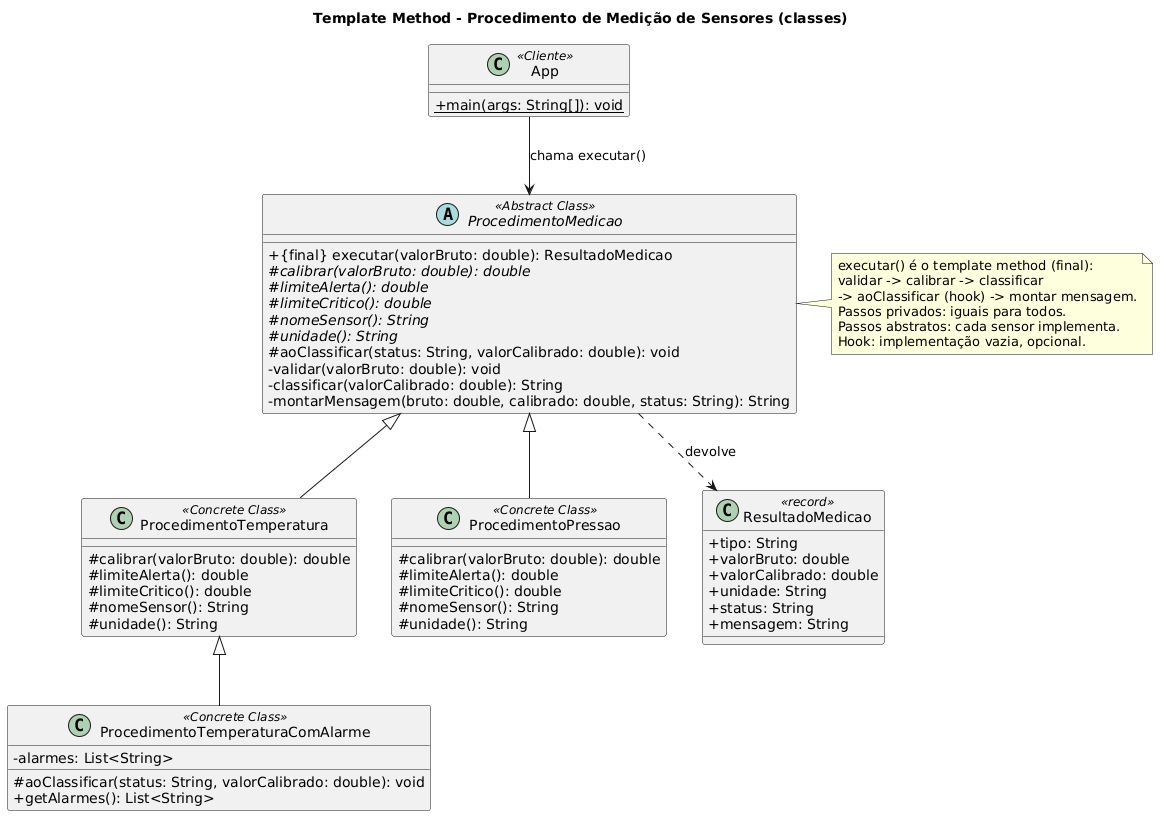

The diagram above was rendered by PlantUML. Its source (embedded in the PNG):
@startuml
title Template Method - Procedimento de Medição de Sensores (classes)

skinparam classAttributeIconSize 0

abstract class ProcedimentoMedicao <<Abstract Class>> {
  + {final} executar(valorBruto: double): ResultadoMedicao
  # {abstract} calibrar(valorBruto: double): double
  # {abstract} limiteAlerta(): double
  # {abstract} limiteCritico(): double
  # {abstract} nomeSensor(): String
  # {abstract} unidade(): String
  # aoClassificar(status: String, valorCalibrado: double): void
  - validar(valorBruto: double): void
  - classificar(valorCalibrado: double): String
  - montarMensagem(bruto: double, calibrado: double, status: String): String
}

class ProcedimentoTemperatura <<Concrete Class>> {
  # calibrar(valorBruto: double): double
  # limiteAlerta(): double
  # limiteCritico(): double
  # nomeSensor(): String
  # unidade(): String
}

class ProcedimentoPressao <<Concrete Class>> {
  # calibrar(valorBruto: double): double
  # limiteAlerta(): double
  # limiteCritico(): double
  # nomeSensor(): String
  # unidade(): String
}

class ProcedimentoTemperaturaComAlarme <<Concrete Class>> {
  - alarmes: List<String>
  # aoClassificar(status: String, valorCalibrado: double): void
  + getAlarmes(): List<String>
}

class ResultadoMedicao <<record>> {
  + tipo: String
  + valorBruto: double
  + valorCalibrado: double
  + unidade: String
  + status: String
  + mensagem: String
}

class App <<Cliente>> {
  + {static} main(args: String[]): void
}

ProcedimentoMedicao <|-- ProcedimentoTemperatura
ProcedimentoMedicao <|-- ProcedimentoPressao
ProcedimentoTemperatura <|-- ProcedimentoTemperaturaComAlarme

ProcedimentoMedicao .down.> ResultadoMedicao : devolve
App -down-> ProcedimentoMedicao : chama executar()

note right of ProcedimentoMedicao
  executar() é o template method (final):
  validar -> calibrar -> classificar
  -> aoClassificar (hook) -> montar mensagem.
  Passos privados: iguais para todos.
  Passos abstratos: cada sensor implementa.
  Hook: implementação vazia, opcional.
end note
@enduml